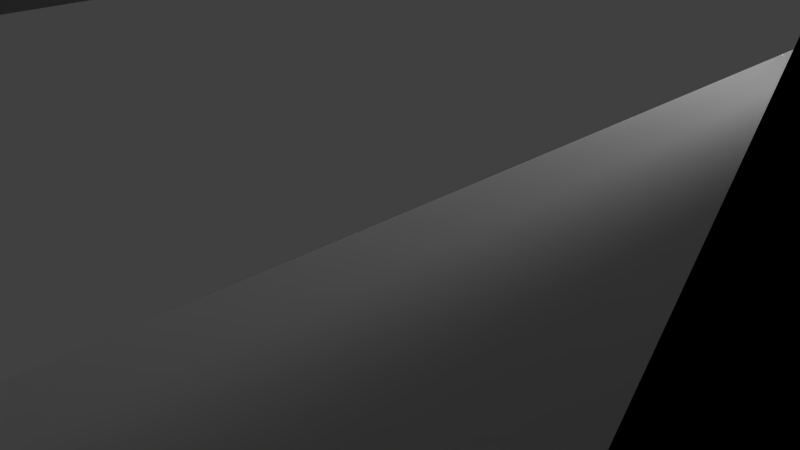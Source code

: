 # Source: fallingUp.blend  (saved by Blender 2.76.0; exported with 4.5.12 LTS)
import bpy
from mathutils import Matrix  # noqa: F401  (used for matrix-valued properties, if any)

bpy.ops.wm.read_factory_settings(use_empty=True)
scene = bpy.context.scene
scene.name = 'Scene'

# ---- collections
col_collection_1 = bpy.data.collections.new('Collection 1'); scene.collection.children.link(col_collection_1)

# ---- materials (node trees are filled in below, after node groups)
mat_material = bpy.data.materials.new('Material')
mat_material.alpha_threshold = 0.0
mat_material.use_transparent_shadow = False
mat_material.roughness = 0.5
mat_material.line_color = (0.0, 0.0, 0.0, 1.0)

# ---- material node trees

# ---- world
world_world = bpy.data.worlds.new('World'); scene.world = world_world
world_world.color = (0.05088, 0.05088, 0.05088)
world_world.use_sun_shadow = False
world_world.sun_shadow_jitter_overblur = 0.0
world_world.cycles.sampling_method = 'MANUAL'
world_world.cycles.sample_map_resolution = 256

# ---- cameras
cam_camera = bpy.data.cameras.new('Camera')
cam_camera.clip_end = 100.0
cam_camera.lens = 35.0
cam_camera.sensor_width = 32.0
cam_camera.sensor_height = 18.0
cam_camera.ortho_scale = 7.314
cam_camera.dof.focus_distance = 0.0
cam_camera.dof.aperture_fstop = 128.0

# ---- lights
light_lamp = bpy.data.lights.new('Lamp', 'POINT')
light_lamp.transmission_factor = 0.0
light_lamp.cutoff_distance = 30.0
light_lamp.energy = 100.0
light_lamp.shadow_buffer_clip_start = 1.001
light_lamp.shadow_soft_size = 0.1
light_lamp.shadow_maximum_resolution = 0.006
light_lamp.use_absolute_resolution = True
light_lamp.cycles.use_multiple_importance_sampling = False

# ---- meshes
me_cube = bpy.data.meshes.new('Cube')
me_cube.from_pydata([(9.184, 11.5, -1.192e-07), (9.166, 11.5, 0.1853), (9.112, 11.5, 0.3635), (9.024, 11.5, 0.5278), (8.906, 11.5, 0.6718), (8.762, 11.5, 0.7899), (8.598, 11.5, 0.8777), (8.42, 11.5, 0.9317), (8.234, 11.5, 0.95), (8.049, 11.5, 0.9317), (7.871, 11.5, 0.8777), (7.706, 11.5, 0.7899), (7.563, 11.5, 0.6718), (7.444, 11.5, 0.5278), (7.357, 11.5, 0.3635), (7.303, 11.5, 0.1853), (7.284, 11.5, -4.172e-07), (7.303, 11.5, -0.1853), (7.357, 11.5, -0.3635), (7.444, 11.5, -0.5278), (7.563, 11.5, -0.6718), (7.707, 11.5, -0.7899), (7.871, 11.5, -0.8777), (8.049, 11.5, -0.9317), (8.234, 11.5, -0.95), (8.42, 11.5, -0.9317), (8.568, 11.51, -0.8608), (8.762, 11.5, -0.7899), (8.906, 11.5, -0.6718), (9.024, 11.5, -0.5278), (9.112, 11.5, -0.3635), (9.166, 11.5, -0.1853), (9.184, 10.75, -1.192e-07), (9.166, 10.75, 0.1853), (9.112, 10.75, 0.3635), (9.024, 10.75, 0.5278), (8.906, 10.75, 0.6718), (8.762, 10.75, 0.7899), (8.598, 10.75, 0.8777), (8.42, 10.75, 0.9317), (8.234, 10.75, 0.95), (8.049, 10.75, 0.9317), (7.871, 10.75, 0.8777), (7.706, 10.75, 0.7899), (7.563, 10.75, 0.6718), (7.444, 10.75, 0.5278), (7.357, 10.75, 0.3635), (7.303, 10.75, 0.1853), (7.284, 10.75, -4.172e-07), (7.303, 10.75, -0.1853), (7.357, 10.75, -0.3635), (7.444, 10.75, -0.5278), (7.563, 10.75, -0.6718), (7.707, 10.75, -0.7899), (7.871, 10.75, -0.8777), (8.049, 10.75, -0.9317), (8.234, 10.75, -0.95), (8.42, 10.75, -0.9317), (8.598, 10.75, -0.8777), (8.762, 10.75, -0.7899), (8.906, 10.75, -0.6718), (9.024, 10.75, -0.5278), (9.112, 10.75, -0.3635), (9.166, 10.75, -0.1853), (7.182, 9.535, -1.052), (7.182, 9.535, 1.052), (9.286, 9.535, -1.052), (9.286, 9.535, 1.052), (7.182, 7.535, -1.052), (7.182, 7.535, 1.052), (9.286, 7.535, -1.052), (9.286, 7.535, 1.052), (7.182, 9.535, 0.0), (9.286, 9.535, 0.0), (9.286, 7.535, 0.0), (7.182, 7.535, 0.0), (8.234, 9.535, 1.052), (8.234, 9.535, -1.052), (8.234, 7.535, 1.052), (8.234, 7.535, -1.051), (9.029, 7.535, 0.0), (9.029, 7.535, -1.051), (8.234, 7.535, 0.7947), (7.44, 7.535, 0.7947), (7.44, 7.535, 0.0), (9.029, 7.535, 0.7947), (9.029, 6.895, 0.0), (9.029, 6.895, -1.051), (8.234, 6.895, 0.7947), (7.44, 6.895, 0.7947), (7.44, 6.895, 0.0), (7.44, 6.895, -1.051), (8.234, 6.895, -1.051), (9.029, 6.895, 0.7947), (7.44, 7.535, -1.051), (9.029, -11.74, 0.0), (9.029, -11.74, -1.051), (8.234, -11.74, 0.7947), (7.44, -11.74, 0.7947), (7.44, -11.74, 0.0), (7.44, -11.74, -1.051), (8.234, -11.74, -1.051), (9.029, -11.74, 0.7947), (8.234, -11.74, 0.0), (4.057, 6.895, 0.0), (4.057, 6.895, -1.051), (4.057, 6.895, 0.7947), (4.057, -11.74, 0.7947), (4.057, -11.74, 0.0), (4.057, -11.74, -1.051), (12.57, 6.895, 0.0), (12.57, 6.895, -1.051), (12.57, 6.895, 0.7947), (12.57, -11.74, -1.051), (12.57, -11.74, 0.0), (12.57, -11.74, 0.7947), (8.234, 6.895, 3.083), (7.44, 6.895, 3.083), (7.44, -11.74, 3.083), (9.029, 6.895, 3.083), (8.234, -11.74, 3.083), (9.029, -11.74, 3.083), (12.57, -11.74, 3.083), (4.057, -11.74, 3.083), (4.057, 6.895, 3.083), (12.57, 6.895, 3.083), (9.029, 4.713, -1.051), (8.234, 4.713, -1.051), (7.44, 4.713, -1.051), (4.057, 4.713, 0.7947), (4.057, 4.713, -1.051), (4.057, 4.713, 0.0), (12.57, 4.713, -1.051), (12.57, 4.713, 0.0), (12.57, 4.713, 0.7947), (7.44, 4.713, 3.083), (8.234, 4.713, 3.083), (9.029, 4.713, 3.083), (4.057, 4.713, 3.083), (12.57, 4.713, 3.083), (8.234, 3.176, -1.051), (7.44, 3.176, -1.051), (4.057, 3.176, -1.051), (4.057, 3.176, 0.0), (12.57, 3.176, 0.0), (8.234, 3.176, 3.083), (9.029, 3.176, -1.051), (4.057, 3.176, 0.7947), (12.57, 3.176, -1.051), (12.57, 3.176, 0.7947), (7.44, 3.176, 3.083), (9.029, 3.176, 3.083), (4.057, 3.176, 3.083), (12.57, 3.176, 3.083), (7.44, 3.176, 5.128), (7.44, 4.713, 5.128), (9.029, 3.176, 5.128), (9.029, 4.713, 5.128), (8.234, 4.713, 5.128), (8.234, 3.176, 5.128), (9.029, 4.72, -13.54), (8.234, 4.72, -13.54), (4.064, 4.72, -10.06), (4.064, 4.72, -13.54), (7.44, 4.72, -13.54), (7.44, 3.174, -13.54), (8.234, -2.734, -1.051), (7.44, -2.734, -1.051), (4.057, -2.734, -1.051), (4.057, -2.734, 0.0), (12.57, -2.734, 0.0), (8.234, -2.734, 3.083), (9.029, -2.734, -1.051), (4.057, -2.734, 0.7947), (12.57, -2.734, -1.051), (12.57, -2.734, 0.7947), (7.44, -2.734, 3.083), (9.029, -2.734, 3.083), (4.057, -2.734, 3.083), (12.57, -2.734, 3.083), (8.234, -4.328, -1.051), (7.44, -4.328, -1.051), (4.057, -4.328, -1.051), (4.057, -4.328, 0.0), (12.57, -4.328, 0.0), (8.234, -4.328, 3.083), (9.029, -4.328, -1.051), (4.057, -4.328, 0.7947), (12.57, -4.328, -1.051), (12.57, -4.328, 0.7947), (7.44, -4.328, 3.083), (9.029, -4.328, 3.083), (4.057, -4.328, 3.083), (12.57, -4.328, 3.083), (8.234, -6.214, -1.051), (7.44, -6.214, -1.051), (4.057, -6.214, -1.051), (4.057, -6.214, 0.0), (12.57, -6.214, 0.0), (8.234, -6.214, 3.083), (9.029, -6.214, -1.051), (4.057, -6.214, 0.7947), (12.57, -6.214, -1.051), (12.57, -6.214, 0.7947), (7.44, -6.214, 3.083), (9.029, -6.214, 3.083), (4.057, -6.214, 3.083), (12.57, -6.214, 3.083), (8.234, -7.727, -1.051), (7.44, -7.727, -1.051), (4.057, -7.727, -1.051), (4.057, -7.727, 0.0), (12.57, -7.727, 0.0), (8.234, -7.727, 3.083), (9.029, -7.727, -1.051), (4.057, -7.727, 0.7947), (12.57, -7.727, -1.051), (12.57, -7.727, 0.7947), (7.44, -7.727, 3.083), (9.029, -7.727, 3.083), (4.057, -7.727, 3.083), (12.57, -7.727, 3.083), (7.44, -7.727, 5.364), (7.44, -6.233, 5.361), (9.029, -7.727, 5.364), (9.029, -6.233, 5.361), (8.234, -6.233, 5.361), (8.234, -7.727, 5.364), (9.029, -7.727, -3.489), (9.029, -6.214, -3.489), (8.234, -6.214, -3.489), (7.44, -6.214, -3.489), (8.234, -7.727, -3.489), (7.44, -7.727, -3.489), (8.234, -9.33, -1.051), (7.44, -9.33, -1.051), (4.057, -9.33, -1.051), (4.057, -9.33, 0.0), (12.57, -9.33, 0.0), (8.234, -9.33, 3.083), (9.029, -9.33, -1.051), (4.057, -9.33, 0.7947), (12.57, -9.33, -1.051), (12.57, -9.33, 0.7947), (7.44, -9.33, 3.083), (9.029, -9.33, 3.083), (4.057, -9.33, 3.083), (12.57, -9.33, 3.083), (8.234, -9.33, 5.361), (8.234, -11.74, 5.361), (7.44, -11.74, 5.361), (9.029, -11.74, 5.361), (7.44, -9.33, 5.361), (9.029, -9.33, 5.361), (8.234, -9.33, 9.401), (8.234, -11.74, 9.401), (7.44, -11.74, 9.401), (9.029, -11.74, 9.401), (7.44, -9.33, 9.401), (9.029, -9.33, 9.401), (8.234, -7.695, 9.401), (9.029, -7.695, 9.401), (7.44, -7.695, 9.401), (8.234, -6.304, 9.401), (9.029, -6.304, 9.401), (7.44, -6.304, 9.401), (8.234, -4.297, 9.401), (9.029, -4.297, 9.401), (7.44, -4.297, 9.401), (8.234, -2.812, 9.401), (9.029, -2.812, 9.401), (7.44, -2.812, 9.401), (8.234, -0.1508, 9.401), (9.029, -0.1508, 9.401), (7.44, -0.1508, 9.401), (4.236, -9.33, 5.361), (4.236, -7.695, 5.361), (4.236, -11.74, 5.361), (4.236, -11.74, 9.401), (4.236, -9.33, 9.401), (4.236, -7.695, 9.401), (4.236, -6.304, 5.361), (4.236, -4.297, 5.361), (4.236, -6.304, 9.401), (4.236, -4.297, 9.401), (4.236, -2.812, 9.401), (4.236, -2.812, 5.361), (4.236, -0.1508, 9.401), (4.236, -0.1508, 5.361), (12.08, -11.74, 5.361), (12.08, -9.33, 5.361), (12.08, -11.74, 9.401), (12.08, -9.33, 9.401), (12.08, -7.695, 9.401), (12.08, -6.304, 9.401), (12.08, -7.695, 5.361), (12.08, -6.304, 5.361), (12.08, -4.297, 9.401), (12.08, -4.297, 5.361), (12.08, -2.812, 9.401), (12.08, -2.812, 5.361), (12.08, -0.1508, 9.401), (12.08, -0.1508, 5.361), (9.029, -2.734, 5.361), (7.44, -2.734, 5.361), (8.234, -2.734, 5.361), (7.44, -2.734, 5.361), (8.234, -4.328, 5.361), (9.029, -4.328, 5.361), (7.44, -4.328, 5.361), (9.029, 4.713, -0.9009), (8.234, 4.713, -0.9009), (7.44, 4.713, -0.9009), (8.234, 3.176, -0.9009), (7.44, 3.176, -0.9009), (9.029, 3.176, -0.9009), (9.188, 4.866, -0.9009), (8.234, 4.866, -0.9009), (7.281, 4.866, -0.9009), (8.234, 3.022, -0.9009), (7.281, 3.022, -0.9009), (9.188, 3.022, -0.9009), (9.188, 4.866, -1.065), (8.234, 4.866, -1.065), (7.281, 4.866, -1.065), (8.234, 3.022, -1.065), (7.281, 3.022, -1.065), (9.188, 3.022, -1.065), (8.234, -2.734, -0.9009), (7.44, -2.734, -0.9009), (9.029, -2.734, -0.9009), (8.234, -4.328, -0.9009), (7.44, -4.328, -0.9009), (9.029, -4.328, -0.9009), (8.234, -2.574, -0.9009), (7.281, -2.574, -0.9009), (9.188, -2.574, -0.9009), (8.234, -4.487, -0.9009), (7.281, -4.487, -0.9009), (9.188, -4.487, -0.9009), (8.234, -2.574, -1.11), (7.281, -2.574, -1.11), (9.188, -2.574, -1.11), (8.234, -4.487, -1.11), (7.281, -4.487, -1.11), (9.188, -4.487, -1.11), (8.234, -6.214, -0.9009), (7.44, -6.214, -0.9009), (9.029, -6.214, -0.9009), (8.234, -7.727, -0.9009), (7.44, -7.727, -0.9009), (9.029, -7.727, -0.9009), (8.234, -6.062, -0.9009), (7.281, -6.062, -0.9009), (9.188, -6.062, -0.9009), (8.234, -7.878, -0.9009), (7.281, -7.878, -0.9009), (9.188, -7.878, -0.9009), (8.234, -6.062, -1.08), (7.281, -6.062, -1.08), (9.188, -6.062, -1.08), (8.234, -7.878, -1.08), (7.281, -7.878, -1.08), (9.188, -7.878, -1.08), (9.029, -7.727, -7.783), (9.029, -6.214, -7.783), (8.234, -6.214, -7.783), (7.44, -6.214, -7.783), (8.234, -7.727, -7.783), (7.44, -7.727, -7.783), (4.566, -6.214, -3.489), (4.566, -7.727, -3.489), (4.566, -6.214, -7.783), (4.566, -7.727, -7.783), (12.07, -7.727, -3.489), (12.07, -6.214, -3.489), (12.07, -7.727, -7.783), (12.07, -6.214, -7.783), (9.029, -0.1644, -1.051), (4.057, -0.1644, 0.7947), (12.57, -0.1644, -1.051), (12.57, -0.1644, 0.7947), (7.44, -0.1644, 3.083), (9.029, -0.1644, 3.083), (4.057, -0.1644, 3.083), (12.57, -0.1644, 3.083), (8.234, -0.1644, -1.051), (7.44, -0.1644, -1.051), (4.057, -0.1644, -1.051), (4.057, -0.1644, 0.0), (12.57, -0.1644, 0.0), (8.234, -0.1644, 3.083), (9.029, 1.357, -1.051), (4.057, 1.357, 0.7947), (12.57, 1.357, -1.051), (12.57, 1.357, 0.7947), (7.44, 1.357, 3.083), (9.029, 1.357, 3.083), (4.057, 1.357, 3.083), (12.57, 1.357, 3.083), (8.234, 1.357, -1.051), (7.44, 1.357, -1.051), (4.057, 1.357, -1.051), (4.057, 1.357, 0.0), (12.57, 1.357, 0.0), (8.234, 1.357, 3.083), (7.44, 1.349, 9.401), (4.236, 1.349, 9.401), (12.08, 1.349, 5.361), (8.234, 1.349, 9.401), (9.029, 1.349, 9.401), (4.236, 1.349, 5.361), (12.08, 1.349, 9.401), (7.44, 4.225, 9.401), (4.236, 4.225, 9.401), (9.029, 4.225, 5.361), (12.08, 4.225, 5.361), (8.234, 4.225, 5.361), (8.234, 4.225, 9.401), (7.44, 4.225, 5.361), (9.029, 4.225, 9.401), (4.236, 4.225, 5.361), (12.08, 4.225, 9.401), (7.44, -0.1644, 5.361), (8.234, -0.1644, 5.361), (9.029, -0.1644, 5.361), (7.44, 1.357, 5.361), (9.029, 1.357, 5.361), (8.234, 1.357, 5.361), (8.234, -4.327, -7.783), (9.029, -4.327, -7.783), (7.44, -4.327, -7.783), (4.566, -4.327, -7.783), (4.566, -4.327, -3.489), (12.07, -4.327, -3.489), (12.07, -4.327, -7.783), (8.234, -2.749, -7.783), (9.029, -2.749, -7.783), (7.44, -2.749, -7.783), (4.566, -2.749, -7.783), (4.566, -2.749, -3.489), (12.07, -2.749, -3.489), (12.07, -2.749, -7.783), (8.234, -0.1566, -7.783), (9.029, -0.1566, -7.783), (7.44, -0.1566, -7.783), (4.566, -0.1566, -7.783), (4.566, -0.1566, -3.489), (12.07, -0.1566, -3.489), (12.07, -0.1566, -7.783), (8.234, 1.339, -7.783), (9.029, 1.339, -7.783), (7.44, 1.339, -7.783), (4.566, 1.339, -7.783), (4.566, 1.339, -3.489), (12.07, 1.339, -3.489), (12.07, 1.339, -7.783), (9.029, 3.176, -3.489), (8.234, 3.174, -7.783), (9.029, 3.174, -7.783), (7.44, 3.174, -7.783), (4.566, 3.174, -7.783), (4.566, 3.174, -3.489), (12.07, 3.174, -3.489), (12.07, 3.174, -7.783), (7.44, 3.176, -3.489), (8.234, 3.176, -3.489), (8.234, 4.72, -7.783), (9.029, 4.72, -7.783), (7.44, 4.72, -7.783), (4.566, 4.72, -7.783), (4.566, 4.72, -3.489), (12.07, 4.72, -3.489), (12.07, 4.72, -7.783), (8.234, 6.73, -3.489), (9.029, 6.73, -3.489), (7.44, 6.73, -3.489), (8.234, 6.73, -7.783), (9.029, 6.73, -7.783), (7.44, 6.73, -7.783), (4.566, 6.73, -7.783), (4.566, 6.73, -3.489), (12.07, 6.73, -3.489), (12.07, 6.73, -7.783), (8.234, -11.32, -3.489), (8.234, -11.32, -7.783), (9.029, -11.32, -3.489), (7.44, -11.32, -3.489), (9.029, -11.32, -7.783), (7.44, -11.32, -7.783), (4.566, -11.32, -7.783), (4.566, -11.32, -3.489), (12.07, -11.32, -7.783), (12.07, -11.32, -3.489), (9.029, -0.1644, -3.489), (9.029, 1.357, -3.489), (7.44, -0.1644, -3.489), (8.234, -0.1644, -3.489), (7.44, 1.357, -3.489), (8.234, 1.357, -3.489), (9.029, -2.734, -3.489), (8.234, -2.734, -3.489), (7.44, -2.734, -3.489), (9.029, -4.328, -3.489), (8.234, -4.328, -3.489), (7.44, -4.328, -3.489), (7.44, 4.713, -3.489), (9.029, 4.713, -3.489), (8.234, 4.713, -3.489), (9.029, -0.1508, 11.77), (8.234, -0.1508, 11.77), (7.44, -0.1508, 11.77), (8.234, 1.349, 11.77), (7.44, 1.349, 11.77), (9.029, 1.349, 11.77), (9.029, -0.1644, -0.9009), (8.234, -0.1644, -0.9009), (7.44, -0.1644, -0.9009), (9.029, 1.357, -0.9009), (8.234, 1.357, -0.9009), (7.44, 1.357, -0.9009), (9.188, -0.3165, -0.9009), (8.234, -0.3165, -0.9009), (7.281, -0.3165, -0.9009), (9.188, 1.509, -0.9009), (8.234, 1.509, -0.9009), (7.281, 1.509, -0.9009), (9.188, -0.3165, -1.082), (8.234, -0.3165, -1.082), (7.281, -0.3165, -1.082), (9.188, 1.509, -1.082), (8.234, 1.509, -1.082), (7.281, 1.509, -1.082), (7.44, -0.1644, 5.511), (8.234, -0.1644, 5.511), (9.029, -0.1644, 5.511), (7.44, 1.357, 5.511), (9.029, 1.357, 5.511), (8.234, 1.357, 5.511), (7.281, -0.3165, 5.511), (8.234, -0.3165, 5.511), (9.188, -0.3165, 5.511), (7.281, 1.509, 5.511), (9.188, 1.509, 5.511), (8.234, 1.509, 5.511), (7.281, -0.3165, 5.252), (8.234, -0.3165, 5.252), (9.188, -0.3165, 5.252), (7.281, 1.509, 5.252), (9.188, 1.509, 5.252), (8.234, 1.509, 5.252), (9.029, -2.734, 5.511), (8.234, -2.734, 5.511), (7.44, -2.734, 5.511), (8.234, -4.328, 5.511), (9.029, -4.328, 5.511), (7.44, -4.328, 5.511), (9.188, -2.574, 5.511), (8.234, -2.574, 5.511), (7.281, -2.574, 5.511), (8.234, -4.487, 5.511), (9.188, -4.487, 5.511), (7.281, -4.487, 5.511), (9.188, -2.574, 5.342), (8.234, -2.574, 5.342), (7.281, -2.574, 5.342), (8.234, -4.487, 5.342), (9.188, -4.487, 5.342), (7.281, -4.487, 5.342), (7.44, -7.727, 5.514), (7.44, -6.233, 5.511), (9.029, -7.727, 5.514), (9.029, -6.233, 5.511), (8.234, -6.233, 5.511), (7.281, -7.876, 5.514), (7.281, -6.083, 5.51), (9.188, -7.876, 5.514), (9.188, -6.083, 5.51), (8.234, -6.083, 5.51), (7.281, -7.876, 5.304), (7.281, -6.083, 5.3), (9.188, -7.876, 5.304), (9.188, -6.083, 5.3), (8.234, -6.083, 5.3), (8.234, -6.214, 2.933), (7.44, -6.214, 2.933), (9.029, -6.214, 2.933), (8.234, -7.727, 2.933), (7.44, -7.727, 2.933), (9.029, -7.727, 2.933), (8.234, -6.062, 2.933), (7.281, -6.062, 2.933), (9.188, -6.062, 2.933), (8.234, -7.878, 2.933), (7.281, -7.878, 2.933), (9.188, -7.878, 2.933), (8.234, -6.062, 3.109), (7.281, -6.062, 3.109), (9.188, -6.062, 3.109), (8.234, -7.878, 3.109), (7.281, -7.878, 3.109), (9.188, -7.878, 3.109), (8.234, -2.734, 2.933), (7.44, -2.734, 2.933), (9.029, -2.734, 2.933), (8.234, -4.328, 2.933), (7.44, -4.328, 2.933), (9.029, -4.328, 2.933), (8.234, -2.574, 2.933), (7.281, -2.574, 2.933), (9.188, -2.574, 2.933), (8.234, -4.487, 2.933), (7.281, -4.487, 2.933), (9.188, -4.487, 2.933), (8.234, -2.574, 3.116), (7.281, -2.574, 3.116), (9.188, -2.574, 3.116), (8.234, -4.487, 3.116), (7.281, -4.487, 3.116), (9.188, -4.487, 3.116), (7.44, -0.1644, 2.933), (9.029, -0.1644, 2.933), (8.234, -0.1644, 2.933), (7.44, 1.357, 2.933), (9.029, 1.357, 2.933), (8.234, 1.357, 2.933), (7.281, -0.3165, 2.933), (9.188, -0.3165, 2.933), (8.234, -0.3165, 2.933), (7.281, 1.509, 2.933), (9.188, 1.509, 2.933), (8.234, 1.509, 2.933), (7.281, -0.3165, 3.135), (9.188, -0.3165, 3.135), (8.234, -0.3165, 3.135), (7.281, 1.509, 3.135), (9.188, 1.509, 3.135), (8.234, 1.509, 3.135), (7.44, 4.713, 2.933), (8.234, 4.713, 2.933), (9.029, 4.713, 2.933), (8.234, 3.176, 2.933), (7.44, 3.176, 2.933), (9.029, 3.176, 2.933), (7.281, 4.866, 2.933), (8.234, 4.866, 2.933), (9.188, 4.866, 2.933), (8.234, 3.022, 2.933), (7.281, 3.022, 2.933), (9.188, 3.022, 2.933), (7.281, 4.866, 3.155), (8.234, 4.866, 3.155), (9.188, 4.866, 3.155), (8.234, 3.022, 3.155), (7.281, 3.022, 3.155), (9.188, 3.022, 3.155), (9.029, 3.176, -3.639), (7.44, 3.176, -3.639), (8.234, 3.176, -3.639), (7.44, 4.713, -3.639), (9.029, 4.713, -3.639), (8.234, 4.713, -3.639), (9.188, 3.022, -3.639), (7.281, 3.022, -3.639), (8.234, 3.022, -3.639), (7.281, 4.866, -3.639), (9.188, 4.866, -3.639), (8.234, 4.866, -3.639), (9.188, 3.022, -3.441), (7.281, 3.022, -3.441), (8.234, 3.022, -3.441), (7.281, 4.866, -3.441), (9.188, 4.866, -3.441), (8.234, 4.866, -3.441), (9.029, -0.1644, -3.639), (9.029, 1.357, -3.639), (7.44, -0.1644, -3.639), (8.234, -0.1644, -3.639), (7.44, 1.357, -3.639), (8.234, 1.357, -3.639), (9.188, -0.3165, -3.639), (9.188, 1.509, -3.639), (7.281, -0.3165, -3.639), (8.234, -0.3165, -3.639), (7.281, 1.509, -3.639), (8.234, 1.509, -3.639), (9.188, -0.3165, -3.424), (9.188, 1.509, -3.424), (7.281, -0.3165, -3.424), (8.234, -0.3165, -3.424), (7.281, 1.509, -3.424), (8.234, 1.509, -3.424), (9.029, -7.727, -3.639), (9.029, -6.214, -3.639), (8.234, -6.214, -3.639), (7.44, -6.214, -3.639), (8.234, -7.727, -3.639), (7.44, -7.727, -3.639), (9.188, -7.878, -3.639), (9.188, -6.062, -3.639), (8.234, -6.062, -3.639), (7.281, -6.062, -3.639), (8.234, -7.878, -3.639), (7.281, -7.878, -3.639), (9.188, -7.878, -3.453), (9.188, -6.062, -3.453), (8.234, -6.062, -3.453), (7.281, -6.062, -3.453), (8.234, -7.878, -3.453), (7.281, -7.878, -3.453), (9.029, -2.734, -3.639), (8.234, -2.734, -3.639), (7.44, -2.734, -3.639), (9.029, -4.328, -3.639), (8.234, -4.328, -3.639), (7.44, -4.328, -3.639), (9.188, -2.574, -3.639), (8.234, -2.574, -3.639), (7.281, -2.574, -3.639), (9.188, -4.487, -3.639), (8.234, -4.487, -3.639), (7.281, -4.487, -3.639), (9.188, -2.574, -3.446), (8.234, -2.574, -3.446), (7.281, -2.574, -3.446), (9.188, -4.487, -3.446), (8.234, -4.487, -3.446), (7.281, -4.487, -3.446), (8.234, 3.174, -10.06), (9.029, 3.174, -10.06), (7.44, 3.174, -10.06), (7.44, 4.72, -10.06), (8.234, 4.72, -10.06), (9.029, 4.72, -10.06), (9.029, -0.1508, 16.42), (8.234, -0.1508, 16.42), (7.44, -0.1508, 16.42), (8.234, 1.349, 16.42), (7.44, 1.349, 16.42), (9.029, 1.349, 16.42), (4.101, -0.1508, 11.77), (4.101, -0.1508, 16.42), (4.101, 1.349, 11.77), (4.101, 1.349, 16.42), (12.56, -0.1508, 11.77), (12.56, 1.349, 11.77), (12.56, -0.1508, 16.42), (12.56, 1.349, 16.42), (9.029, 3.174, -13.54), (9.029, -4.297, 11.77), (7.44, -2.777, 16.42), (9.029, -2.777, 16.42), (8.234, -2.777, 16.42), (4.101, -2.777, 11.77), (4.101, -2.777, 16.42), (12.56, -2.777, 11.77), (12.56, -2.777, 16.42), (9.029, -2.812, 11.77), (8.234, 3.174, -13.54), (9.029, -4.297, 11.77), (7.44, -4.242, 16.42), (9.029, -4.242, 16.42), (8.234, -4.242, 16.42), (4.101, -4.242, 11.77), (4.101, -4.242, 16.42), (12.56, -4.242, 11.77), (12.56, -4.242, 16.42), (9.029, -8.159, 11.77), (8.234, -8.159, 11.77), (7.44, -8.159, 11.77), (7.44, -8.159, 16.42), (9.029, -8.159, 16.42), (8.234, -8.159, 16.42), (4.101, -8.159, 11.77), (4.101, -8.159, 16.42), (12.56, -8.159, 11.77), (12.56, -8.159, 16.42), (9.029, 4.672, 11.77), (8.234, 4.672, 11.77), (7.44, 4.672, 11.77), (9.029, 4.672, 16.42), (8.234, 4.672, 16.42), (7.44, 4.672, 16.42), (4.101, 4.672, 16.42), (4.101, 4.672, 11.77), (12.56, 4.672, 16.42), (12.56, 4.672, 11.77), (7.44, -4.297, 11.77), (8.234, -2.812, 11.77), (7.44, -2.812, 11.77), (7.44, -4.297, 11.77), (8.234, -2.812, 11.77), (9.029, -2.812, 11.77), (8.234, -4.297, 11.77), (4.064, 3.174, -10.06), (4.064, 3.174, -13.54), (12.53, 3.174, -10.06), (12.53, 3.174, -13.54), (12.53, 4.72, -13.54), (12.53, 4.72, -10.06), (8.234, 1.325, -13.54), (9.029, 1.325, -13.54), (4.064, 1.325, -10.06), (4.064, 1.325, -13.54), (7.44, 1.325, -13.54), (12.53, 1.325, -10.06), (12.53, 1.325, -13.54), (8.234, -0.1619, -13.54), (9.029, -0.1619, -13.54), (4.064, -0.1619, -10.06), (4.064, -0.1619, -13.54), (7.44, -0.1619, -13.54), (12.53, -0.1619, -10.06), (12.53, -0.1619, -13.54), (8.234, -2.734, -13.54), (8.234, -2.734, -10.06), (9.029, -2.734, -10.06), (9.029, -2.734, -13.54), (7.44, -2.734, -10.06), (4.064, -2.734, -10.06), (4.064, -2.734, -13.54), (7.44, -2.734, -13.54), (12.53, -2.734, -10.06), (12.53, -2.734, -13.54), (7.44, 6.368, -13.54), (7.44, 6.368, -10.06), (8.234, 6.368, -13.54), (9.029, 6.368, -13.54), (4.064, 6.368, -13.54), (4.064, 6.368, -10.06), (8.234, 6.368, -10.06), (9.029, 6.368, -10.06), (12.53, 6.368, -10.06), (12.53, 6.368, -13.54), (9.029, 1.339, -10.06), (9.029, -0.1566, -10.06), (7.44, 1.339, -10.06), (8.234, 1.339, -10.06), (7.44, -0.1566, -10.06), (8.234, -0.1566, -10.06), (9.029, -2.812, 11.92), (9.029, -4.297, 11.92), (8.234, -2.812, 11.92), (7.44, -2.812, 11.92), (7.44, -4.297, 11.92), (8.234, -2.812, 11.92), (8.234, -4.297, 11.92), (9.168, -2.663, 11.92), (9.168, -4.446, 11.92), (8.214, -2.663, 11.92), (7.261, -2.663, 11.92), (7.261, -4.446, 11.92), (8.214, -2.663, 11.92), (8.214, -4.446, 11.92), (9.168, -2.663, 11.77), (9.168, -4.446, 11.77), (8.214, -2.663, 11.77), (7.261, -2.663, 11.77), (7.261, -4.446, 11.77), (8.214, -2.663, 11.77), (8.214, -4.446, 11.77), (9.029, -0.1508, 11.92), (8.234, -0.1508, 11.92), (7.44, -0.1508, 11.92), (8.234, 1.349, 11.92), (7.44, 1.349, 11.92), (9.029, 1.349, 11.92), (9.188, -0.3008, 11.92), (8.234, -0.3008, 11.92), (7.281, -0.3008, 11.92), (8.234, 1.499, 11.92), (7.281, 1.499, 11.92), (9.188, 1.499, 11.92), (9.188, -0.3008, 11.77), (8.234, -0.3008, 11.77), (7.281, -0.3008, 11.77), (8.234, 1.499, 11.77), (7.281, 1.499, 11.77), (9.188, 1.499, 11.77), (8.234, -4.297, 9.251), (9.029, -4.297, 9.251), (7.44, -4.297, 9.251), (8.234, -2.812, 9.251), (9.029, -2.812, 9.251), (7.44, -2.812, 9.251), (8.234, -4.446, 9.251), (9.188, -4.446, 9.251), (7.281, -4.446, 9.251), (8.234, -2.663, 9.251), (9.188, -2.663, 9.251), (7.281, -2.663, 9.251), (8.234, -4.446, 9.434), (9.188, -4.446, 9.434), (7.281, -4.446, 9.434), (8.234, -2.663, 9.434), (9.188, -2.663, 9.434), (7.281, -2.663, 9.434), (8.234, -0.1508, 9.251), (9.029, -0.1508, 9.251), (7.44, -0.1508, 9.251), (7.44, 1.349, 9.251), (8.234, 1.349, 9.251), (9.029, 1.349, 9.251), (8.234, -0.3008, 9.251), (9.188, -0.3008, 9.251), (7.281, -0.3008, 9.251), (7.281, 1.499, 9.251), (8.234, 1.499, 9.251), (9.188, 1.499, 9.251), (8.234, -0.3008, 9.469), (9.188, -0.3008, 9.469), (7.281, -0.3008, 9.469), (7.281, 1.499, 9.469), (8.234, 1.499, 9.469), (9.188, 1.499, 9.469), (8.234, -0.1566, -7.633), (9.029, -0.1566, -7.633), (7.44, -0.1566, -7.633), (8.234, 1.339, -7.633), (9.029, 1.339, -7.633), (7.44, 1.339, -7.633), (8.234, -0.3062, -7.633), (9.188, -0.3062, -7.633), (7.281, -0.3062, -7.633), (8.234, 1.489, -7.633), (9.188, 1.489, -7.633), (7.281, 1.489, -7.633), (8.234, -0.3062, -7.81), (9.188, -0.3062, -7.81), (7.281, -0.3062, -7.81), (8.234, 1.489, -7.81), (9.188, 1.489, -7.81), (7.281, 1.489, -7.81), (8.234, 3.174, -7.633), (9.029, 3.174, -7.633), (7.44, 3.174, -7.633), (8.234, 4.72, -7.633), (9.029, 4.72, -7.633), (7.44, 4.72, -7.633), (8.234, 3.019, -7.633), (9.188, 3.019, -7.633), (7.281, 3.019, -7.633), (8.234, 4.875, -7.633), (9.188, 4.875, -7.633), (7.281, 4.875, -7.633), (8.234, 3.019, -7.812), (9.188, 3.019, -7.812), (7.281, 3.019, -7.812), (8.234, 4.875, -7.812), (9.188, 4.875, -7.812), (7.281, 4.875, -7.812), (8.234, 3.174, -10.21), (9.029, 3.174, -10.21), (7.44, 3.174, -10.21), (7.44, 4.72, -10.21), (8.234, 4.72, -10.21), (9.029, 4.72, -10.21), (8.234, 3.019, -10.21), (9.188, 3.019, -10.21), (7.281, 3.019, -10.21), (7.281, 4.875, -10.21), (8.234, 4.875, -10.21), (9.188, 4.875, -10.21), (8.234, 3.019, -10.01), (9.188, 3.019, -10.01), (7.281, 3.019, -10.01), (7.281, 4.875, -10.01), (8.234, 4.875, -10.01), (9.188, 4.875, -10.01), (9.029, 1.339, -10.21), (9.029, -0.1566, -10.21), (7.44, 1.339, -10.21), (8.234, 1.339, -10.21), (7.44, -0.1566, -10.21), (8.234, -0.1566, -10.21), (9.188, 1.489, -10.21), (9.188, -0.3062, -10.21), (7.281, 1.489, -10.21), (8.234, 1.489, -10.21), (7.281, -0.3062, -10.21), (8.234, -0.3062, -10.21), (9.188, 1.489, -10.03), (9.188, -0.3062, -10.03), (7.281, 1.489, -10.03), (8.234, 1.489, -10.03), (7.281, -0.3062, -10.03), (8.234, -0.3062, -10.03)], [], [(27, 26, 58, 59), (14, 13, 45, 46), (1, 0, 32, 33), (28, 27, 59, 60), (15, 14, 46, 47), (2, 1, 33, 34), (29, 28, 60, 61), (16, 15, 47, 48), (3, 2, 34, 35), (30, 29, 61, 62), (17, 16, 48, 49), (4, 3, 35, 36), (31, 30, 62, 63), (18, 17, 49, 50), (5, 4, 36, 37), (0, 31, 63, 32), (19, 18, 50, 51), (6, 5, 37, 38), (20, 19, 51, 52), (7, 6, 38, 39), (21, 20, 52, 53), (8, 7, 39, 40), (22, 21, 53, 54), (9, 8, 40, 41), (23, 22, 54, 55), (10, 9, 41, 42), (24, 23, 55, 56), (11, 10, 42, 43), (25, 24, 56, 57), (12, 11, 43, 44), (26, 25, 57, 58), (13, 12, 44, 45), (73, 66, 70, 74), (68, 75, 84, 94), (75, 68, 64, 72), (78, 76, 67, 71), (69, 75, 72, 65), (78, 71, 85, 82), (67, 73, 74, 71), (69, 65, 76, 78), (64, 68, 94, 79, 77), (75, 69, 83, 84), (54, 64, 55), (53, 64, 54), (52, 64, 53), (51, 64, 52), (50, 64, 51), (49, 64, 50), (64, 49, 48, 72), (72, 48, 47, 65), (46, 65, 47), (45, 65, 46), (44, 65, 45), (77, 56, 55, 64), (66, 57, 56, 77), (57, 66, 58), (58, 66, 59), (59, 66, 60), (60, 66, 61), (61, 66, 62), (62, 66, 63), (73, 32, 63, 66), (67, 33, 32, 73), (33, 67, 34), (34, 67, 35), (35, 67, 36), (36, 67, 37), (37, 67, 38), (38, 67, 39), (76, 40, 39, 67), (65, 41, 40, 76), (41, 65, 42), (42, 65, 43), (43, 65, 44), (85, 80, 86, 93), (77, 79, 81, 70, 66), (83, 82, 88, 89), (71, 74, 80, 85), (69, 78, 82, 83), (74, 70, 81, 80), (240, 96, 113, 242), (234, 235, 100, 101), (89, 88, 116, 117), (240, 234, 101, 96), (80, 81, 87, 86), (82, 85, 93, 88), (84, 83, 89, 90), (81, 79, 92, 87), (94, 84, 90, 91), (79, 94, 91, 92), (103, 101, 100, 99), (97, 103, 99, 98), (102, 95, 103, 97), (95, 96, 101, 103), (88, 93, 119, 116), (95, 102, 115, 114), (93, 112, 125, 119), (99, 100, 109, 108), (236, 237, 108, 109), (237, 241, 107, 108), (98, 99, 108, 107), (91, 90, 104, 105), (128, 91, 105, 130), (90, 89, 106, 104), (243, 238, 114, 115), (238, 242, 113, 114), (96, 95, 114, 113), (93, 86, 110, 112), (106, 89, 117, 124), (86, 87, 111, 110), (120, 118, 250, 249), (244, 118, 123, 246), (118, 244, 252, 250), (137, 119, 125, 139), (115, 102, 121, 122), (243, 115, 122, 247), (102, 97, 120, 121), (98, 107, 123, 118), (97, 98, 118, 120), (129, 106, 124, 138), (147, 129, 138, 152), (112, 134, 139, 125), (151, 137, 139, 153), (116, 119, 137, 136), (117, 135, 138, 124), (117, 116, 136, 135), (110, 111, 132, 133), (112, 110, 133, 134), (141, 128, 130, 142), (104, 106, 129, 131), (105, 104, 131, 130), (87, 92, 127, 126), (92, 91, 128, 127), (87, 126, 132, 111), (401, 141, 142, 402), (397, 151, 153, 399), (393, 147, 152, 398), (134, 149, 153, 139), (136, 137, 157, 158), (135, 150, 152, 138), (135, 136, 158, 155), (133, 132, 148, 144), (134, 133, 144, 149), (131, 129, 147, 143), (130, 131, 143, 142), (127, 128, 506, 508), (141, 140, 466, 465), (126, 146, 148, 132), (158, 157, 156, 159), (155, 158, 159, 154), (145, 150, 154, 159), (151, 145, 159, 156), (137, 151, 156, 157), (150, 135, 155, 154), (146, 126, 507, 457), (140, 146, 457, 466), (128, 141, 465, 506), (126, 127, 508, 507), (187, 173, 178, 192), (191, 177, 179, 193), (181, 167, 168, 182), (381, 175, 179, 385), (391, 383, 177, 171), (382, 176, 178, 384), (382, 391, 171, 176), (390, 380, 174, 170), (381, 390, 170, 175), (389, 379, 173, 169), (388, 389, 169, 168), (378, 386, 166, 172), (386, 387, 167, 166), (378, 172, 174, 380), (195, 181, 182, 196), (205, 191, 193, 207), (201, 187, 192, 206), (175, 189, 193, 179), (171, 177, 303, 305), (176, 190, 192, 178), (176, 171, 305, 304), (170, 174, 188, 184), (175, 170, 184, 189), (169, 173, 187, 183), (168, 169, 183, 182), (172, 186, 188, 174), (190, 176, 304, 309), (185, 190, 309, 307), (191, 185, 307, 308), (177, 191, 308, 303), (215, 201, 206, 220), (219, 205, 207, 221), (209, 195, 196, 210), (189, 203, 207, 193), (185, 191, 205, 199), (190, 204, 206, 192), (190, 185, 199, 204), (184, 188, 202, 198), (189, 184, 198, 203), (183, 187, 201, 197), (182, 183, 197, 196), (186, 180, 194, 200), (180, 181, 195, 194), (186, 200, 202, 188), (235, 209, 210, 236), (245, 219, 221, 247), (241, 215, 220, 246), (203, 217, 221, 207), (219, 213, 227, 224), (204, 218, 220, 206), (213, 218, 222, 227), (198, 202, 216, 212), (203, 198, 212, 217), (197, 201, 215, 211), (196, 197, 211, 210), (194, 195, 231, 230), (214, 200, 229, 228), (200, 214, 216, 202), (205, 219, 224, 225), (204, 199, 226, 223), (199, 205, 225, 226), (218, 204, 223, 222), (366, 365, 430, 429), (373, 371, 491, 490), (208, 214, 228, 232), (195, 209, 233, 231), (200, 194, 230, 229), (209, 208, 232, 233), (107, 241, 246, 123), (121, 245, 247, 122), (100, 235, 236, 109), (217, 243, 247, 221), (213, 219, 245, 239), (218, 244, 246, 220), (218, 213, 239, 244), (212, 216, 242, 238), (217, 212, 238, 243), (211, 215, 241, 237), (210, 211, 237, 236), (214, 208, 234, 240), (208, 209, 235, 234), (214, 240, 242, 216), (270, 273, 301, 299), (245, 121, 251, 253), (244, 239, 248, 252), (121, 120, 249, 251), (239, 245, 253, 248), (258, 254, 255, 256), (254, 259, 257, 255), (251, 249, 255, 257), (271, 268, 284, 285), (268, 265, 283, 284), (249, 250, 256, 255), (260, 262, 265, 263), (427, 425, 302, 408), (259, 254, 260, 261), (254, 258, 262, 260), (259, 261, 293, 292), (264, 263, 266, 267), (250, 252, 275, 277), (261, 260, 263, 264), (271, 269, 788, 789), (274, 287, 407, 406), (263, 265, 268, 266), (252, 248, 227, 222), (270, 269, 272, 273), (268, 271, 789, 787), (253, 251, 289, 290), (409, 410, 514, 512), (267, 270, 299, 297), (269, 271, 274, 272), (279, 275, 276, 280), (277, 275, 279, 278), (283, 281, 282, 284), (280, 276, 281, 283), (284, 282, 286, 285), (285, 286, 288, 287), (265, 262, 280, 283), (258, 256, 278, 279), (274, 271, 285, 287), (256, 250, 277, 278), (262, 258, 279, 280), (290, 289, 291, 292), (295, 293, 294, 296), (290, 292, 293, 295), (296, 294, 297, 298), (298, 297, 299, 300), (300, 299, 301, 302), (264, 267, 297, 294), (251, 257, 291, 289), (257, 259, 292, 291), (261, 264, 294, 293), (248, 253, 224, 227), (224, 253, 290, 295), (225, 224, 295, 296), (252, 222, 276, 275), (222, 223, 281, 276), (282, 309, 306, 286), (300, 303, 308, 298), (225, 296, 298, 308), (225, 308, 307, 226), (226, 307, 309, 223), (282, 281, 223, 309), (128, 127, 311, 312), (126, 146, 315, 310), (140, 313, 315, 146), (141, 128, 312, 314), (127, 126, 310, 311), (141, 314, 313, 140), (313, 319, 321, 315), (312, 311, 317, 318), (310, 315, 321, 316), (314, 320, 319, 313), (314, 312, 318, 320), (311, 310, 316, 317), (320, 326, 325, 319), (320, 318, 324, 326), (317, 316, 322, 323), (319, 325, 327, 321), (318, 317, 323, 324), (316, 321, 327, 322), (166, 172, 330, 328), (180, 331, 333, 186), (172, 186, 333, 330), (167, 166, 328, 329), (181, 332, 331, 180), (181, 167, 329, 332), (332, 338, 337, 331), (332, 329, 335, 338), (328, 330, 336, 334), (331, 337, 339, 333), (329, 328, 334, 335), (330, 333, 339, 336), (337, 343, 345, 339), (335, 334, 340, 341), (336, 339, 345, 342), (338, 344, 343, 337), (338, 335, 341, 344), (334, 336, 342, 340), (208, 349, 351, 214), (209, 195, 347, 350), (194, 200, 348, 346), (209, 350, 349, 208), (214, 351, 348, 200), (195, 194, 346, 347), (349, 355, 357, 351), (347, 346, 352, 353), (351, 357, 354, 348), (350, 356, 355, 349), (350, 347, 353, 356), (346, 348, 354, 352), (356, 353, 359, 362), (352, 354, 360, 358), (355, 361, 363, 357), (353, 352, 358, 359), (357, 363, 360, 354), (356, 362, 361, 355), (365, 366, 368, 364), (366, 367, 369, 368), (365, 377, 435, 430), (376, 364, 488, 492), (372, 367, 431, 432), (370, 371, 373, 372), (231, 233, 371, 370), (369, 367, 372, 373), (368, 369, 489, 485), (374, 375, 377, 376), (228, 229, 375, 374), (365, 364, 376, 377), (374, 376, 492, 493), (392, 378, 380, 394), (378, 392, 495, 494), (392, 400, 499, 495), (402, 403, 389, 388), (403, 393, 379, 389), (395, 404, 390, 381), (404, 394, 380, 390), (396, 405, 428, 426), (396, 382, 384, 398), (397, 383, 425, 427), (395, 381, 385, 399), (173, 379, 384, 178), (177, 383, 385, 179), (167, 387, 388, 168), (149, 395, 399, 153), (145, 151, 397, 405), (150, 396, 398, 152), (150, 145, 405, 396), (144, 148, 394, 404), (149, 144, 404, 395), (143, 147, 393, 403), (142, 143, 403, 402), (146, 140, 400, 392), (140, 141, 401, 400), (146, 392, 394, 148), (379, 393, 398, 384), (383, 397, 399, 385), (387, 401, 402, 388), (383, 391, 424, 425), (405, 397, 427, 428), (391, 382, 423, 424), (382, 396, 426, 423), (408, 412, 422, 416), (406, 407, 414, 413), (287, 288, 411, 407), (301, 273, 410, 412), (302, 301, 412, 408), (273, 272, 510, 509), (419, 413, 414, 421), (420, 415, 416, 422), (419, 417, 418, 413), (417, 415, 420, 418), (410, 409, 418, 420), (412, 410, 420, 422), (407, 411, 421, 414), (409, 406, 413, 418), (408, 416, 415, 427), (386, 378, 494, 497), (400, 401, 498, 499), (401, 387, 496, 498), (387, 386, 497, 496), (415, 417, 428, 427), (417, 419, 426, 428), (419, 421, 411, 426), (426, 411, 288, 423), (288, 286, 306, 423), (306, 305, 424, 423), (425, 424, 305, 303), (302, 425, 303, 300), (430, 435, 442, 437), (370, 372, 432, 433), (377, 375, 434, 435), (367, 366, 429, 431), (439, 438, 445, 446), (436, 437, 444, 443), (429, 430, 437, 436), (432, 431, 438, 439), (431, 429, 436, 438), (435, 434, 441, 442), (433, 432, 439, 440), (444, 451, 834, 835), (446, 445, 452, 453), (452, 445, 838, 836), (438, 436, 443, 445), (442, 441, 448, 449), (440, 439, 446, 447), (437, 442, 449, 444), (456, 455, 463, 464), (452, 450, 458, 460), (453, 452, 460, 461), (450, 451, 459, 458), (449, 448, 455, 456), (447, 446, 453, 454), (444, 449, 456, 451), (462, 461, 470, 471), (266, 268, 787, 793), (464, 463, 472, 473), (458, 459, 729, 728), (454, 453, 461, 462), (451, 456, 464, 459), (471, 470, 480, 481), (163, 164, 824, 828), (473, 472, 482, 483), (469, 467, 477, 479), (459, 464, 473, 468), (269, 270, 757, 788), (267, 266, 793, 749), (270, 267, 749, 757), (467, 469, 731, 732), (461, 460, 469, 470), (479, 476, 481, 480), (474, 476, 479, 477), (475, 478, 483, 482), (475, 474, 477, 478), (468, 473, 483, 478), (476, 474, 508, 506), (474, 475, 507, 508), (162, 794, 795, 163), (467, 468, 478, 477), (470, 469, 479, 480), (487, 484, 485, 489), (484, 486, 488, 485), (487, 489, 490, 491), (488, 486, 493, 492), (371, 233, 487, 491), (232, 228, 486, 484), (364, 368, 485, 488), (233, 232, 484, 487), (369, 373, 490, 489), (228, 374, 493, 486), (447, 454, 498, 496), (495, 455, 448, 494), (375, 229, 503, 434), (166, 167, 502, 501), (186, 503, 504, 180), (172, 166, 501, 500), (180, 504, 505, 181), (186, 172, 500, 503), (167, 181, 505, 502), (500, 441, 434, 503), (441, 500, 494, 448), (494, 500, 501, 497), (497, 501, 502, 496), (440, 447, 496, 502), (505, 433, 440, 502), (231, 370, 433, 505), (231, 505, 504, 230), (230, 504, 503, 229), (482, 472, 507, 475), (463, 457, 507, 472), (463, 455, 495, 457), (499, 466, 457, 495), (498, 465, 466, 499), (476, 506, 471, 481), (471, 506, 465, 462), (462, 465, 498, 454), (514, 509, 744, 745), (746, 744, 755, 756), (410, 273, 509, 514), (274, 406, 513, 511), (406, 409, 512, 513), (272, 274, 511, 510), (443, 444, 835, 839), (451, 450, 837, 834), (445, 443, 839, 838), (450, 452, 836, 837), (387, 401, 520, 517), (401, 400, 519, 520), (378, 386, 516, 515), (392, 518, 519, 400), (392, 378, 515, 518), (386, 387, 517, 516), (516, 517, 523, 522), (518, 524, 525, 519), (515, 516, 522, 521), (517, 520, 526, 523), (520, 519, 525, 526), (518, 515, 521, 524), (523, 526, 532, 529), (526, 525, 531, 532), (524, 521, 527, 530), (522, 523, 529, 528), (524, 530, 531, 525), (521, 522, 528, 527), (426, 536, 533, 423), (427, 537, 538, 428), (423, 533, 534, 424), (427, 425, 535, 537), (424, 534, 535, 425), (428, 538, 536, 426), (538, 544, 542, 536), (534, 540, 541, 535), (533, 539, 540, 534), (537, 543, 544, 538), (537, 535, 541, 543), (536, 542, 539, 533), (543, 549, 550, 544), (543, 541, 547, 549), (542, 548, 545, 539), (544, 550, 548, 542), (540, 546, 547, 541), (539, 545, 546, 540), (309, 556, 554, 307), (303, 551, 552, 305), (306, 553, 556, 309), (308, 555, 551, 303), (305, 552, 553, 306), (307, 554, 555, 308), (552, 558, 559, 553), (555, 561, 557, 551), (554, 560, 561, 555), (553, 559, 562, 556), (556, 562, 560, 554), (551, 557, 558, 552), (559, 565, 568, 562), (562, 568, 566, 560), (557, 563, 564, 558), (558, 564, 565, 559), (561, 567, 563, 557), (560, 566, 567, 561), (226, 573, 570, 223), (225, 582, 577, 572), (225, 572, 573, 226), (223, 570, 569, 222), (572, 577, 578, 573), (570, 575, 574, 569), (573, 578, 575, 570), (268, 266, 879, 881), (578, 583, 580, 575), (571, 576, 581, 224), (577, 582, 583, 578), (575, 580, 579, 574), (213, 587, 588, 218), (219, 589, 587, 213), (219, 205, 586, 589), (199, 204, 585, 584), (205, 199, 584, 586), (204, 218, 588, 585), (589, 595, 593, 587), (586, 584, 590, 592), (585, 588, 594, 591), (587, 593, 594, 588), (584, 585, 591, 590), (589, 586, 592, 595), (593, 599, 600, 594), (590, 591, 597, 596), (595, 592, 598, 601), (595, 601, 599, 593), (592, 590, 596, 598), (591, 594, 600, 597), (191, 607, 605, 185), (191, 177, 604, 607), (171, 176, 603, 602), (177, 171, 602, 604), (176, 190, 606, 603), (185, 605, 606, 190), (605, 611, 612, 606), (602, 603, 609, 608), (607, 604, 610, 613), (607, 613, 611, 605), (604, 602, 608, 610), (603, 606, 612, 609), (613, 619, 617, 611), (610, 608, 614, 616), (609, 612, 618, 615), (611, 617, 618, 612), (608, 609, 615, 614), (613, 610, 616, 619), (396, 623, 625, 405), (391, 383, 621, 622), (397, 405, 625, 624), (382, 391, 622, 620), (396, 382, 620, 623), (397, 624, 621, 383), (623, 620, 626, 629), (620, 622, 628, 626), (623, 629, 631, 625), (624, 630, 627, 621), (622, 621, 627, 628), (624, 625, 631, 630), (628, 627, 633, 634), (630, 631, 637, 636), (629, 626, 632, 635), (626, 628, 634, 632), (629, 635, 637, 631), (630, 636, 633, 627), (151, 643, 641, 145), (151, 137, 640, 643), (135, 150, 642, 638), (136, 135, 638, 639), (137, 136, 639, 640), (145, 641, 642, 150), (643, 649, 647, 641), (640, 639, 645, 646), (638, 642, 648, 644), (641, 647, 648, 642), (639, 638, 644, 645), (643, 640, 646, 649), (647, 653, 654, 648), (645, 644, 650, 651), (649, 646, 652, 655), (649, 655, 653, 647), (646, 645, 651, 652), (644, 648, 654, 650), (457, 656, 658, 466), (506, 659, 661, 508), (465, 657, 659, 506), (507, 660, 656, 457), (466, 658, 657, 465), (508, 661, 660, 507), (656, 662, 664, 658), (661, 667, 666, 660), (660, 666, 662, 656), (658, 664, 663, 657), (657, 663, 665, 659), (659, 665, 667, 661), (662, 668, 670, 664), (667, 673, 672, 666), (666, 672, 668, 662), (664, 670, 669, 663), (663, 669, 671, 665), (665, 671, 673, 667), (496, 676, 678, 498), (497, 677, 676, 496), (494, 674, 677, 497), (498, 678, 679, 499), (499, 679, 675, 495), (495, 675, 674, 494), (679, 685, 681, 675), (677, 683, 682, 676), (674, 680, 683, 677), (678, 684, 685, 679), (676, 682, 684, 678), (675, 681, 680, 674), (684, 690, 691, 685), (682, 688, 690, 684), (681, 687, 686, 680), (685, 691, 687, 681), (683, 689, 688, 682), (680, 686, 689, 683), (228, 692, 696, 232), (230, 694, 693, 229), (232, 696, 697, 233), (231, 695, 694, 230), (696, 702, 703, 697), (695, 231, 707, 701), (694, 700, 699, 693), (692, 698, 702, 696), (695, 701, 700, 694), (692, 228, 704, 698), (698, 704, 708, 702), (701, 707, 706, 700), (693, 699, 705, 229), (702, 708, 709, 703), (233, 697, 703, 709), (700, 706, 705, 699), (505, 715, 712, 502), (502, 712, 711, 501), (501, 711, 710, 500), (504, 714, 715, 505), (503, 713, 714, 504), (503, 725, 719, 713), (711, 717, 716, 710), (715, 721, 718, 712), (713, 719, 720, 714), (712, 718, 717, 711), (714, 720, 721, 715), (718, 724, 723, 717), (720, 726, 727, 721), (710, 716, 722, 500), (717, 723, 722, 716), (721, 727, 724, 718), (719, 725, 726, 720), (758, 165, 804, 800), (731, 730, 794, 162), (459, 468, 733, 729), (468, 467, 732, 733), (469, 460, 730, 731), (460, 458, 728, 730), (735, 736, 738, 737), (734, 735, 737, 739), (737, 738, 782, 781), (736, 735, 752, 750), (743, 742, 784, 783), (738, 736, 741, 743), (740, 742, 743, 741), (514, 745, 786, 777), (511, 513, 742, 740), (745, 744, 746, 747), (734, 739, 747, 746), (739, 737, 781, 780), (753, 754, 764, 763), (756, 755, 765, 766), (752, 751, 761, 762), (740, 741, 754, 753), (734, 746, 756, 751), (741, 736, 750, 754), (735, 734, 751, 752), (162, 163, 828, 829), (755, 792, 759, 765), (760, 762, 772, 770), (763, 764, 774, 773), (731, 162, 829, 825), (750, 752, 762, 760), (758, 748, 160, 161), (797, 748, 801, 806), (754, 750, 760, 764), (751, 756, 766, 761), (768, 769, 770, 772), (767, 768, 772, 771), (770, 769, 773, 774), (767, 771, 776, 775), (165, 758, 161, 164), (764, 760, 770, 774), (761, 766, 776, 771), (762, 761, 771, 772), (766, 765, 775, 776), (778, 777, 780, 781), (779, 778, 781, 782), (779, 782, 783, 784), (780, 777, 786, 785), (512, 514, 777, 778), (742, 513, 779, 784), (513, 512, 778, 779), (745, 747, 785, 786), (747, 739, 780, 785), (738, 743, 783, 782), (509, 792, 755, 744), (509, 510, 791, 792), (753, 789, 511, 740), (753, 763, 790, 789), (769, 790, 763, 773), (510, 511, 789, 791), (793, 790, 769, 768), (768, 767, 759, 793), (759, 767, 775, 765), (165, 164, 163, 795), (796, 799, 798, 797), (160, 748, 797, 798), (729, 733, 799, 796), (799, 733, 831, 832), (800, 804, 811, 807), (805, 806, 813, 812), (803, 802, 809, 810), (748, 758, 800, 801), (165, 795, 803, 804), (795, 794, 802, 803), (796, 797, 806, 805), (807, 811, 821, 814), (812, 813, 823, 822), (810, 809, 819, 820), (801, 800, 807, 808), (806, 801, 808, 813), (804, 803, 810, 811), (815, 816, 817, 814), (817, 816, 822, 823), (818, 815, 814, 821), (818, 821, 820, 819), (808, 807, 814, 817), (836, 838, 809, 802), (813, 808, 817, 823), (811, 810, 820, 821), (824, 825, 829, 828), (831, 830, 826, 827), (830, 825, 824, 826), (831, 827, 833, 832), (161, 160, 827, 826), (733, 732, 830, 831), (160, 798, 833, 827), (164, 161, 826, 824), (732, 731, 825, 830), (798, 799, 832, 833), (805, 834, 729, 796), (812, 835, 834, 805), (816, 835, 812, 822), (818, 838, 839, 815), (809, 838, 818, 819), (839, 835, 816, 815), (730, 836, 802, 794), (728, 837, 836, 730), (790, 844, 846, 793), (793, 846, 841, 759), (791, 845, 843, 789), (788, 757, 840, 842), (789, 843, 844, 790), (845, 852, 850, 843), (757, 854, 847, 840), (843, 850, 851, 844), (844, 851, 853, 846), (842, 840, 847, 849), (846, 853, 848, 841), (849, 847, 854, 856), (853, 860, 855, 848), (852, 859, 857, 850), (759, 841, 848, 855), (850, 857, 858, 851), (851, 858, 860, 853), (512, 864, 865, 513), (513, 865, 863, 511), (511, 863, 862, 510), (514, 866, 864, 512), (510, 862, 861, 509), (866, 514, 878, 872), (866, 872, 870, 864), (863, 869, 868, 862), (864, 870, 871, 865), (865, 871, 869, 863), (862, 868, 867, 861), (870, 876, 877, 871), (871, 877, 875, 869), (868, 874, 873, 867), (509, 861, 867, 873), (872, 878, 876, 870), (869, 875, 874, 868), (571, 224, 227, 222, 569), (576, 571, 569, 574), (581, 576, 574, 579), (271, 268, 881, 884), (271, 884, 882, 269), (267, 270, 883, 880), (266, 267, 880, 879), (270, 269, 882, 883), (880, 883, 889, 886), (883, 882, 888, 889), (879, 880, 886, 885), (884, 881, 887, 890), (884, 890, 888, 882), (881, 879, 885, 887), (890, 896, 894, 888), (887, 885, 891, 893), (890, 887, 893, 896), (886, 889, 895, 892), (889, 888, 894, 895), (885, 886, 892, 891), (272, 273, 898, 897), (409, 901, 902, 410), (273, 410, 902, 898), (406, 274, 899, 900), (409, 406, 900, 901), (274, 272, 897, 899), (901, 900, 906, 907), (900, 899, 905, 906), (897, 898, 904, 903), (898, 902, 908, 904), (901, 907, 908, 902), (899, 897, 903, 905), (904, 908, 914, 910), (907, 913, 914, 908), (905, 903, 909, 911), (907, 906, 912, 913), (906, 905, 911, 912), (903, 904, 910, 909), (450, 451, 919, 918), (445, 452, 920, 917), (443, 445, 917, 915), (452, 450, 918, 920), (444, 916, 919, 451), (444, 443, 915, 916), (918, 919, 925, 924), (915, 917, 923, 921), (920, 918, 924, 926), (916, 922, 925, 919), (916, 915, 921, 922), (917, 920, 926, 923), (922, 928, 931, 925), (922, 921, 927, 928), (923, 926, 932, 929), (924, 925, 931, 930), (921, 923, 929, 927), (926, 924, 930, 932), (468, 459, 934, 937), (467, 468, 937, 936), (460, 469, 938, 935), (458, 460, 935, 933), (469, 467, 936, 938), (459, 458, 933, 934), (934, 933, 939, 940), (937, 934, 940, 943), (936, 937, 943, 942), (933, 935, 941, 939), (938, 936, 942, 944), (935, 938, 944, 941), (944, 942, 948, 950), (941, 944, 950, 947), (940, 939, 945, 946), (943, 940, 946, 949), (942, 943, 949, 948), (939, 941, 947, 945), (729, 834, 837, 728), (731, 954, 955, 732), (728, 951, 953, 730), (733, 956, 952, 729), (732, 955, 956, 733), (731, 730, 953, 954), (729, 952, 951, 728), (954, 960, 961, 955), (952, 958, 957, 951), (954, 953, 959, 960), (956, 962, 958, 952), (955, 961, 962, 956), (951, 957, 959, 953), (962, 968, 964, 958), (961, 967, 968, 962), (958, 964, 963, 957), (960, 966, 967, 961), (960, 959, 965, 966), (957, 963, 965, 959), (837, 972, 969, 834), (839, 974, 973, 838), (835, 970, 974, 839), (838, 973, 971, 836), (834, 969, 970, 835), (836, 971, 972, 837), (974, 980, 979, 973), (971, 977, 978, 972), (973, 979, 977, 971), (970, 976, 980, 974), (972, 978, 975, 969), (969, 975, 976, 970), (976, 982, 986, 980), (978, 984, 981, 975), (975, 981, 982, 976), (980, 986, 985, 979), (977, 983, 984, 978), (979, 985, 983, 977)])
me_cube.materials.append(mat_material)
me_cube.use_remesh_preserve_volume = False
me_cube.use_remesh_preserve_attributes = False
me_cube.use_mirror_vertex_groups = False
me_cube.update()

# ---- objects
ob_cube = bpy.data.objects.new('Cube', me_cube)
ob_lamp = bpy.data.objects.new('Lamp', light_lamp)
ob_camera = bpy.data.objects.new('Camera', cam_camera)

# ---- transforms, parenting, visibility, modifiers, constraints
ob_cube.location = (0.0, 0.0, 0.0)
ob_cube.lock_rotations_4d = False
ob_cube.empty_display_type = 'ARROWS'
ob_cube.lineart.crease_threshold = 0.0
_vg = ob_cube.vertex_groups.new(name='Group')
ob_lamp.location = (4.076, 1.005, 5.904)
ob_lamp.rotation_euler = (0.6503, 0.05522, 1.866)
ob_lamp.lock_rotations_4d = False
ob_lamp.empty_display_type = 'ARROWS'
ob_lamp.color = (0.0, 0.0, 0.0, 0.0)
ob_lamp.lineart.crease_threshold = 0.0
ob_camera.location = (7.481, -6.508, 5.344)
ob_camera.rotation_euler = (1.109, 0.01082, 0.8149)
ob_camera.lock_rotations_4d = False
ob_camera.empty_display_type = 'ARROWS'
ob_camera.color = (0.0, 0.0, 0.0, 0.0)
ob_camera.display_type = 'WIRE'
ob_camera.lineart.crease_threshold = 0.0

# ---- collection membership
col_collection_1.objects.link(ob_cube)
col_collection_1.objects.link(ob_lamp)
col_collection_1.objects.link(ob_camera)

# ---- scene / render settings (as saved in the file)
scene.camera = ob_camera
scene.frame_start = 1; scene.frame_end = 250; scene.frame_set(1)
scene.render.engine = 'BLENDER_EEVEE_NEXT'
scene.render.resolution_percentage = 50
scene.render.dither_intensity = 0.0
scene.cycles.use_denoising = False
scene.cycles.samples = 10
scene.cycles.sampling_pattern = 'TABULATED_SOBOL'
scene.cycles.light_sampling_threshold = 0.0
scene.cycles.use_adaptive_sampling = False
scene.cycles.use_light_tree = False
scene.cycles.blur_glossy = 0.0
scene.cycles.pixel_filter_type = 'GAUSSIAN'
scene.cycles.sample_clamp_indirect = 0.0
scene.view_settings.view_transform = 'Standard'
bpy.context.view_layer.update()
